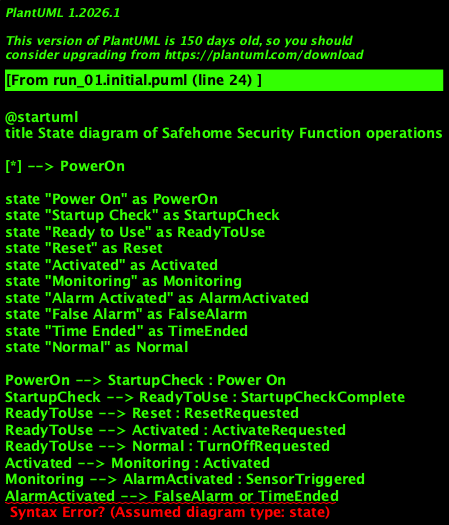

The diagram above was rendered by PlantUML. Its source (embedded in the PNG):
@startuml
title State diagram of Safehome Security Function operations

[*] --> PowerOn

state "Power On" as PowerOn
state "Startup Check" as StartupCheck
state "Ready to Use" as ReadyToUse
state "Reset" as Reset
state "Activated" as Activated
state "Monitoring" as Monitoring
state "Alarm Activated" as AlarmActivated
state "False Alarm" as FalseAlarm
state "Time Ended" as TimeEnded
state "Normal" as Normal

PowerOn --> StartupCheck : Power On
StartupCheck --> ReadyToUse : StartupCheckComplete
ReadyToUse --> Reset : ResetRequested
ReadyToUse --> Activated : ActivateRequested
ReadyToUse --> Normal : TurnOffRequested
Activated --> Monitoring : Activated
Monitoring --> AlarmActivated : SensorTriggered
AlarmActivated --> FalseAlarm or TimeEnded
FalseAlarm --> Monitoring : FalseAlarmDetected
TimeEnded --> Monitoring : TimeEnded
Normal --> Normal : PasswordEntered

@enduml